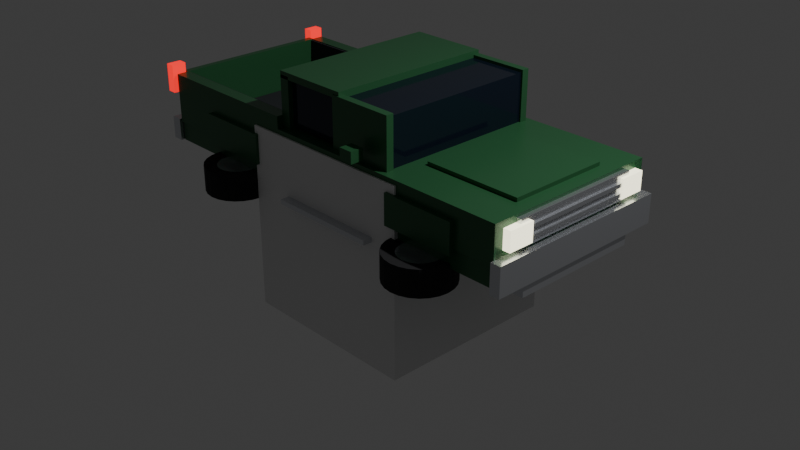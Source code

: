 # Source: pickup.blend  (saved by Blender 5.2.45; exported with 4.5.12 LTS)
import bpy
from mathutils import Matrix  # noqa: F401  (used for matrix-valued properties, if any)

bpy.ops.wm.read_factory_settings(use_empty=True)
scene = bpy.context.scene
scene.name = 'Scene'

# ---- collections
col_collection = bpy.data.collections.new('Collection'); scene.collection.children.link(col_collection)
col_pickup = bpy.data.collections.new('Pickup'); scene.collection.children.link(col_pickup)

# ---- materials (node trees are filled in below, after node groups)
mat_material = bpy.data.materials.new('Material')
mat_material.alpha_threshold = 0.0
mat_material.use_backface_culling_lightprobe_volume = False
mat_material.roughness = 0.5
mat_material.line_color = (0.0, 0.0, 0.0, 1.0)
mat_paint = bpy.data.materials.new('paint')
mat_glass = bpy.data.materials.new('glass')
mat_chrome = bpy.data.materials.new('chrome')
mat_bed_liner = bpy.data.materials.new('bed_liner')
mat_headlight = bpy.data.materials.new('headlight')
mat_taillight = bpy.data.materials.new('taillight')
mat_tire = bpy.data.materials.new('tire')
mat_rim = bpy.data.materials.new('rim')

# ---- material node trees
mat_material.use_nodes = True; mat_material.node_tree.nodes.clear()
_N = mat_material.node_tree.nodes; _L = mat_material.node_tree.links
n0 = _N.new('ShaderNodeOutputMaterial'); n0.name = 'Material Output'; n0.location = (200, 100)
n1 = _N.new('ShaderNodeBsdfPrincipled'); n1.name = 'Principled BSDF'; n1.location = (-200, 100)
n1.inputs[10].default_value = 0.005
_L.new(n1.outputs[0], n0.inputs[0])
n0.is_active_output = True
mat_paint.use_nodes = True; mat_paint.node_tree.nodes.clear()
_N = mat_paint.node_tree.nodes; _L = mat_paint.node_tree.links
n0 = _N.new('ShaderNodeBsdfPrincipled'); n0.name = 'Principled BSDF'; n0.location = (-200, 100)
n0.inputs[0].default_value = (0.02721, 0.1193, 0.04696, 1.0)
n0.inputs[1].default_value = 0.15
n0.inputs[2].default_value = 0.32
n0.inputs[10].default_value = 0.005
n1 = _N.new('ShaderNodeOutputMaterial'); n1.name = 'Material Output'; n1.location = (200, 100)
_L.new(n0.outputs[0], n1.inputs[0])
n1.is_active_output = True
mat_glass.use_nodes = True; mat_glass.node_tree.nodes.clear()
_N = mat_glass.node_tree.nodes; _L = mat_glass.node_tree.links
n0 = _N.new('ShaderNodeBsdfPrincipled'); n0.name = 'Principled BSDF'; n0.location = (-200, 100)
n0.inputs[0].default_value = (0.01002, 0.01739, 0.0331, 1.0)
n0.inputs[1].default_value = 0.4
n0.inputs[2].default_value = 0.1
n0.inputs[10].default_value = 0.005
n1 = _N.new('ShaderNodeOutputMaterial'); n1.name = 'Material Output'; n1.location = (200, 100)
_L.new(n0.outputs[0], n1.inputs[0])
n1.is_active_output = True
mat_chrome.use_nodes = True; mat_chrome.node_tree.nodes.clear()
_N = mat_chrome.node_tree.nodes; _L = mat_chrome.node_tree.links
n0 = _N.new('ShaderNodeBsdfPrincipled'); n0.name = 'Principled BSDF'; n0.location = (-200, 100)
n0.inputs[0].default_value = (0.6921, 0.7106, 0.7484, 1.0)
n0.inputs[1].default_value = 0.85
n0.inputs[2].default_value = 0.2
n0.inputs[10].default_value = 0.005
n1 = _N.new('ShaderNodeOutputMaterial'); n1.name = 'Material Output'; n1.location = (200, 100)
_L.new(n0.outputs[0], n1.inputs[0])
n1.is_active_output = True
mat_bed_liner.use_nodes = True; mat_bed_liner.node_tree.nodes.clear()
_N = mat_bed_liner.node_tree.nodes; _L = mat_bed_liner.node_tree.links
n0 = _N.new('ShaderNodeBsdfPrincipled'); n0.name = 'Principled BSDF'; n0.location = (-200, 100)
n0.inputs[0].default_value = (0.01961, 0.02198, 0.02721, 1.0)
n0.inputs[2].default_value = 0.85
n0.inputs[10].default_value = 0.005
n1 = _N.new('ShaderNodeOutputMaterial'); n1.name = 'Material Output'; n1.location = (200, 100)
_L.new(n0.outputs[0], n1.inputs[0])
n1.is_active_output = True
mat_headlight.use_nodes = True; mat_headlight.node_tree.nodes.clear()
_N = mat_headlight.node_tree.nodes; _L = mat_headlight.node_tree.links
n0 = _N.new('ShaderNodeBsdfPrincipled'); n0.name = 'Principled BSDF'; n0.location = (-200, 100)
n0.inputs[0].default_value = (1.0, 0.9551, 0.6921, 1.0)
n0.inputs[2].default_value = 0.2
n0.inputs[10].default_value = 0.005
n0.inputs[27].default_value = (1.0, 0.9551, 0.6921, 1.0)
n0.inputs[28].default_value = 2.0
n1 = _N.new('ShaderNodeOutputMaterial'); n1.name = 'Material Output'; n1.location = (200, 100)
_L.new(n0.outputs[0], n1.inputs[0])
n1.is_active_output = True
mat_taillight.use_nodes = True; mat_taillight.node_tree.nodes.clear()
_N = mat_taillight.node_tree.nodes; _L = mat_taillight.node_tree.links
n0 = _N.new('ShaderNodeBsdfPrincipled'); n0.name = 'Principled BSDF'; n0.location = (-200, 100)
n0.inputs[0].default_value = (0.7874, 0.01002, 0.01002, 1.0)
n0.inputs[2].default_value = 0.2
n0.inputs[10].default_value = 0.005
n0.inputs[27].default_value = (0.7874, 0.01002, 0.01002, 1.0)
n0.inputs[28].default_value = 1.5
n1 = _N.new('ShaderNodeOutputMaterial'); n1.name = 'Material Output'; n1.location = (200, 100)
_L.new(n0.outputs[0], n1.inputs[0])
n1.is_active_output = True
mat_tire.use_nodes = True; mat_tire.node_tree.nodes.clear()
_N = mat_tire.node_tree.nodes; _L = mat_tire.node_tree.links
n0 = _N.new('ShaderNodeBsdfPrincipled'); n0.name = 'Principled BSDF'; n0.location = (-200, 100)
n0.inputs[0].default_value = (0.01002, 0.01002, 0.01165, 1.0)
n0.inputs[2].default_value = 0.9
n0.inputs[10].default_value = 0.005
n1 = _N.new('ShaderNodeOutputMaterial'); n1.name = 'Material Output'; n1.location = (200, 100)
_L.new(n0.outputs[0], n1.inputs[0])
n1.is_active_output = True
mat_rim.use_nodes = True; mat_rim.node_tree.nodes.clear()
_N = mat_rim.node_tree.nodes; _L = mat_rim.node_tree.links
n0 = _N.new('ShaderNodeBsdfPrincipled'); n0.name = 'Principled BSDF'; n0.location = (-200, 100)
n0.inputs[0].default_value = (0.5225, 0.5542, 0.6038, 1.0)
n0.inputs[1].default_value = 0.8
n0.inputs[2].default_value = 0.25
n0.inputs[10].default_value = 0.005
n1 = _N.new('ShaderNodeOutputMaterial'); n1.name = 'Material Output'; n1.location = (200, 100)
_L.new(n0.outputs[0], n1.inputs[0])
n1.is_active_output = True

# ---- world
world_world = bpy.data.worlds.new('World'); scene.world = world_world
world_world.use_nodes = True; world_world.node_tree.nodes.clear()
_N = world_world.node_tree.nodes; _L = world_world.node_tree.links
n0 = _N.new('ShaderNodeOutputWorld'); n0.name = 'World Output'; n0.location = (200, 100)
n1 = _N.new('ShaderNodeBackground'); n1.name = 'Background'; n1.location = (-200, 100)
n1.inputs[0].default_value = (0.05088, 0.05088, 0.05088, 1.0)
_L.new(n1.outputs[0], n0.inputs[0])
n0.is_active_output = True
world_world.color = (0.05088, 0.05088, 0.05088)
world_world.sun_shadow_jitter_overblur = 0.0

# ---- cameras
cam_camera = bpy.data.cameras.new('Camera')
cam_camera.clip_end = 100.0
cam_camera.ortho_scale = 7.314

# ---- lights
light_light = bpy.data.lights.new('Light', 'POINT')
light_light.energy = 1000.0
light_light.shadow_soft_size = 0.1

# ---- meshes
me_cube = bpy.data.meshes.new('Cube')
me_cube.from_pydata([(1.0, 1.0, 1.0), (1.0, 1.0, -1.0), (1.0, -1.0, 1.0), (1.0, -1.0, -1.0), (-1.0, 1.0, 1.0), (-1.0, 1.0, -1.0), (-1.0, -1.0, 1.0), (-1.0, -1.0, -1.0)], [], [(0, 4, 6, 2), (3, 2, 6, 7), (7, 6, 4, 5), (5, 1, 3, 7), (1, 0, 2, 3), (5, 4, 0, 1)])
_uv = me_cube.uv_layers.new(name='UVMap')
_uv.uv.foreach_set('vector', [0.625, 0.5, 0.875, 0.5, 0.875, 0.75, 0.625, 0.75, 0.375, 0.75, 0.625, 0.75, 0.625, 1.0, 0.375, 1.0, 0.375, 0.0, 0.625, 0.0, 0.625, 0.25, 0.375, 0.25, 0.125, 0.5, 0.375, 0.5, 0.375, 0.75, 0.125, 0.75, 0.375, 0.5, 0.625, 0.5, 0.625, 0.75, 0.375, 0.75, 0.375, 0.25, 0.625, 0.25, 0.625, 0.5, 0.375, 0.5])
me_cube.materials.append(mat_material)
me_cube.use_mirror_vertex_groups = False
me_cube.update()
me_body = bpy.data.meshes.new('body')
me_body.from_pydata([(-2.35, 0.96, 0.44), (2.1, 0.96, 0.44), (2.1, 0.96, 0.65), (-2.35, 0.96, 0.65), (-2.35, -0.96, 0.44), (2.1, -0.96, 0.44), (2.1, -0.96, 0.65), (-2.35, -0.96, 0.65), (0.85, 0.98, 0.65), (2.15, 0.98, 0.65), (2.15, 0.98, 1.05), (0.85, 0.98, 1.05), (0.85, -0.98, 0.65), (2.15, -0.98, 0.65), (2.15, -0.98, 1.05), (0.85, -0.98, 1.05), (0.95, 0.55, 1.05), (2.0, 0.55, 1.05), (2.0, 0.55, 1.09), (0.95, 0.55, 1.09), (0.95, -0.55, 1.05), (2.0, -0.55, 1.05), (2.0, -0.55, 1.09), (0.95, -0.55, 1.09), (0.9, -0.96, 0.6), (1.7, -0.96, 0.6), (1.7, -0.96, 0.92), (0.9, -0.96, 0.92), (0.9, -1.03, 0.6), (1.7, -1.03, 0.6), (1.7, -1.03, 0.92), (0.9, -1.03, 0.92), (0.9, 1.03, 0.6), (1.7, 1.03, 0.6), (1.7, 1.03, 0.92), (0.9, 1.03, 0.92), (0.9, 0.96, 0.6), (1.7, 0.96, 0.6), (1.7, 0.96, 0.92), (0.9, 0.96, 0.92), (-0.65, 0.98, 0.65), (0.85, 0.98, 0.65), (0.85, 0.98, 1.05), (-0.65, 0.98, 1.05), (-0.65, -0.98, 0.65), (0.85, -0.98, 0.65), (0.85, -0.98, 1.05), (-0.65, -0.98, 1.05), (-0.66, 0.91, 1.55), (0.18, 0.91, 1.55), (0.18, 0.91, 1.62), (-0.66, 0.91, 1.62), (-0.66, -0.91, 1.55), (0.18, -0.91, 1.55), (0.18, -0.91, 1.62), (-0.66, -0.91, 1.62), (0.1, -0.84, 1.04), (0.82, -0.84, 1.04), (0.82, -0.84, 1.58), (0.1, -0.84, 1.58), (0.1, -0.92, 1.04), (0.82, -0.92, 1.04), (0.82, -0.92, 1.58), (0.1, -0.92, 1.58), (0.1, 0.92, 1.04), (0.82, 0.92, 1.04), (0.82, 0.92, 1.58), (0.1, 0.92, 1.58), (0.1, 0.84, 1.04), (0.82, 0.84, 1.04), (0.82, 0.84, 1.58), (0.1, 0.84, 1.58), (-0.66, -0.82, 1.05), (-0.55, -0.82, 1.05), (-0.55, -0.82, 1.58), (-0.66, -0.82, 1.58), (-0.66, -0.91, 1.05), (-0.55, -0.91, 1.05), (-0.55, -0.91, 1.58), (-0.66, -0.91, 1.58), (-0.66, 0.91, 1.05), (-0.55, 0.91, 1.05), (-0.55, 0.91, 1.58), (-0.66, 0.91, 1.58), (-0.66, 0.82, 1.05), (-0.55, 0.82, 1.05), (-0.55, 0.82, 1.58), (-0.66, 0.82, 1.58), (-0.66, 0.82, 1.05), (-0.61, 0.82, 1.05), (-0.61, 0.82, 1.25), (-0.66, 0.82, 1.25), (-0.66, -0.82, 1.05), (-0.61, -0.82, 1.05), (-0.61, -0.82, 1.25), (-0.66, -0.82, 1.25), (-2.35, -0.84, 0.65), (-0.65, -0.84, 0.65), (-0.65, -0.84, 1.18), (-2.35, -0.84, 1.18), (-2.35, -0.98, 0.65), (-0.65, -0.98, 0.65), (-0.65, -0.98, 1.18), (-2.35, -0.98, 1.18), (-2.35, 0.98, 0.65), (-0.65, 0.98, 0.65), (-0.65, 0.98, 1.18), (-2.35, 0.98, 1.18), (-2.35, 0.84, 0.65), (-0.65, 0.84, 0.65), (-0.65, 0.84, 1.18), (-2.35, 0.84, 1.18), (-1.75, -0.96, 0.6), (-0.95, -0.96, 0.6), (-0.95, -0.96, 0.92), (-1.75, -0.96, 0.92), (-1.75, -1.03, 0.6), (-0.95, -1.03, 0.6), (-0.95, -1.03, 0.92), (-1.75, -1.03, 0.92), (-1.75, 1.03, 0.6), (-0.95, 1.03, 0.6), (-0.95, 1.03, 0.92), (-1.75, 1.03, 0.92), (-1.75, 0.96, 0.6), (-0.95, 0.96, 0.6), (-0.95, 0.96, 0.92), (-1.75, 0.96, 0.92), (-2.42, 0.85, 0.65), (-2.35, 0.85, 0.65), (-2.35, 0.85, 1.18), (-2.42, 0.85, 1.18), (-2.42, -0.85, 0.65), (-2.35, -0.85, 0.65), (-2.35, -0.85, 1.18), (-2.42, -0.85, 1.18), (0.45, -1.0, 1.12), (0.6, -1.0, 1.12), (0.6, -1.0, 1.24), (0.45, -1.0, 1.24), (0.45, -1.14, 1.12), (0.6, -1.14, 1.12), (0.6, -1.14, 1.24), (0.45, -1.14, 1.24), (0.45, 1.14, 1.12), (0.6, 1.14, 1.12), (0.6, 1.14, 1.24), (0.45, 1.14, 1.24), (0.45, 1.0, 1.12), (0.6, 1.0, 1.12), (0.6, 1.0, 1.24), (0.45, 1.0, 1.24)], [], [(0, 3, 2, 1), (7, 4, 5, 6), (4, 7, 3, 0), (1, 2, 6, 5), (4, 0, 1, 5), (3, 7, 6, 2), (8, 11, 10, 9), (15, 12, 13, 14), (12, 15, 11, 8), (9, 10, 14, 13), (12, 8, 9, 13), (11, 15, 14, 10), (16, 19, 18, 17), (23, 20, 21, 22), (20, 23, 19, 16), (17, 18, 22, 21), (20, 16, 17, 21), (19, 23, 22, 18), (24, 27, 26, 25), (31, 28, 29, 30), (28, 31, 27, 24), (25, 26, 30, 29), (28, 24, 25, 29), (27, 31, 30, 26), (32, 35, 34, 33), (39, 36, 37, 38), (36, 39, 35, 32), (33, 34, 38, 37), (36, 32, 33, 37), (35, 39, 38, 34), (40, 43, 42, 41), (47, 44, 45, 46), (44, 47, 43, 40), (41, 42, 46, 45), (44, 40, 41, 45), (43, 47, 46, 42), (48, 51, 50, 49), (55, 52, 53, 54), (52, 55, 51, 48), (49, 50, 54, 53), (52, 48, 49, 53), (51, 55, 54, 50), (56, 59, 58, 57), (63, 60, 61, 62), (60, 63, 59, 56), (57, 58, 62, 61), (60, 56, 57, 61), (59, 63, 62, 58), (64, 67, 66, 65), (71, 68, 69, 70), (68, 71, 67, 64), (65, 66, 70, 69), (68, 64, 65, 69), (67, 71, 70, 66), (72, 75, 74, 73), (79, 76, 77, 78), (76, 79, 75, 72), (73, 74, 78, 77), (76, 72, 73, 77), (75, 79, 78, 74), (80, 83, 82, 81), (87, 84, 85, 86), (84, 87, 83, 80), (81, 82, 86, 85), (84, 80, 81, 85), (83, 87, 86, 82), (88, 91, 90, 89), (95, 92, 93, 94), (92, 95, 91, 88), (89, 90, 94, 93), (92, 88, 89, 93), (91, 95, 94, 90), (96, 99, 98, 97), (103, 100, 101, 102), (100, 103, 99, 96), (97, 98, 102, 101), (100, 96, 97, 101), (99, 103, 102, 98), (104, 107, 106, 105), (111, 108, 109, 110), (108, 111, 107, 104), (105, 106, 110, 109), (108, 104, 105, 109), (107, 111, 110, 106), (112, 115, 114, 113), (119, 116, 117, 118), (116, 119, 115, 112), (113, 114, 118, 117), (116, 112, 113, 117), (115, 119, 118, 114), (120, 123, 122, 121), (127, 124, 125, 126), (124, 127, 123, 120), (121, 122, 126, 125), (124, 120, 121, 125), (123, 127, 126, 122), (128, 131, 130, 129), (135, 132, 133, 134), (132, 135, 131, 128), (129, 130, 134, 133), (132, 128, 129, 133), (131, 135, 134, 130), (136, 139, 138, 137), (143, 140, 141, 142), (140, 143, 139, 136), (137, 138, 142, 141), (140, 136, 137, 141), (139, 143, 142, 138), (144, 147, 146, 145), (151, 148, 149, 150), (148, 151, 147, 144), (145, 146, 150, 149), (148, 144, 145, 149), (147, 151, 150, 146)])
me_body.materials.append(mat_paint)
me_body.update()
me_windows = bpy.data.meshes.new('windows')
me_windows.from_pydata([(0.16, 0.84, 1.05), (0.8, 0.84, 1.05), (0.8, 0.84, 1.55), (0.16, 0.84, 1.55), (0.16, -0.84, 1.05), (0.8, -0.84, 1.05), (0.8, -0.84, 1.55), (0.16, -0.84, 1.55), (-0.55, -0.84, 1.08), (0.15, -0.84, 1.08), (0.15, -0.84, 1.54), (-0.55, -0.84, 1.54), (-0.55, -0.86, 1.08), (0.15, -0.86, 1.08), (0.15, -0.86, 1.54), (-0.55, -0.86, 1.54), (-0.55, 0.86, 1.08), (0.15, 0.86, 1.08), (0.15, 0.86, 1.54), (-0.55, 0.86, 1.54), (-0.55, 0.84, 1.08), (0.15, 0.84, 1.08), (0.15, 0.84, 1.54), (-0.55, 0.84, 1.54), (-0.64, 0.76, 1.25), (-0.62, 0.76, 1.25), (-0.62, 0.76, 1.54), (-0.64, 0.76, 1.54), (-0.64, -0.76, 1.25), (-0.62, -0.76, 1.25), (-0.62, -0.76, 1.54), (-0.64, -0.76, 1.54)], [], [(0, 3, 2, 1), (7, 4, 5, 6), (4, 7, 3, 0), (1, 2, 6, 5), (4, 0, 1, 5), (3, 7, 6, 2), (8, 11, 10, 9), (15, 12, 13, 14), (12, 15, 11, 8), (9, 10, 14, 13), (12, 8, 9, 13), (11, 15, 14, 10), (16, 19, 18, 17), (23, 20, 21, 22), (20, 23, 19, 16), (17, 18, 22, 21), (20, 16, 17, 21), (19, 23, 22, 18), (24, 27, 26, 25), (31, 28, 29, 30), (28, 31, 27, 24), (25, 26, 30, 29), (28, 24, 25, 29), (27, 31, 30, 26)])
me_windows.materials.append(mat_glass)
me_windows.update()
me_trim = bpy.data.meshes.new('trim')
me_trim.from_pydata([(2.15, 1.02, 0.42), (2.26, 1.02, 0.42), (2.26, 1.02, 0.72), (2.15, 1.02, 0.72), (2.15, -1.02, 0.42), (2.26, -1.02, 0.42), (2.26, -1.02, 0.72), (2.15, -1.02, 0.72), (2.12, 0.7, 0.3), (2.24, 0.7, 0.3), (2.24, 0.7, 0.42), (2.12, 0.7, 0.42), (2.12, -0.7, 0.3), (2.24, -0.7, 0.3), (2.24, -0.7, 0.42), (2.12, -0.7, 0.42), (2.15, 0.72, 0.75), (2.2, 0.72, 0.75), (2.2, 0.72, 1.02), (2.15, 0.72, 1.02), (2.15, -0.72, 0.75), (2.2, -0.72, 0.75), (2.2, -0.72, 1.02), (2.15, -0.72, 1.02), (2.18, 0.68, 0.8), (2.22, 0.68, 0.8), (2.22, 0.68, 0.84), (2.18, 0.68, 0.84), (2.18, -0.68, 0.8), (2.22, -0.68, 0.8), (2.22, -0.68, 0.84), (2.18, -0.68, 0.84), (2.18, 0.68, 0.9), (2.22, 0.68, 0.9), (2.22, 0.68, 0.94), (2.18, 0.68, 0.94), (2.18, -0.68, 0.9), (2.22, -0.68, 0.9), (2.22, -0.68, 0.94), (2.18, -0.68, 0.94), (-2.48, 1.0, 0.44), (-2.36, 1.0, 0.44), (-2.36, 1.0, 0.68), (-2.48, 1.0, 0.68), (-2.48, -1.0, 0.44), (-2.36, -1.0, 0.44), (-2.36, -1.0, 0.68), (-2.48, -1.0, 0.68), (-2.54, 0.1, 0.46), (-2.48, 0.1, 0.46), (-2.48, 0.1, 0.54), (-2.54, 0.1, 0.54), (-2.54, -0.1, 0.46), (-2.48, -0.1, 0.46), (-2.48, -0.1, 0.54), (-2.54, -0.1, 0.54), (-0.5, -0.98, 0.35), (0.7, -0.98, 0.35), (0.7, -0.98, 0.4), (-0.5, -0.98, 0.4), (-0.5, -1.1, 0.35), (0.7, -1.1, 0.35), (0.7, -1.1, 0.4), (-0.5, -1.1, 0.4), (-0.5, 1.1, 0.35), (0.7, 1.1, 0.35), (0.7, 1.1, 0.4), (-0.5, 1.1, 0.4), (-0.5, 0.98, 0.35), (0.7, 0.98, 0.35), (0.7, 0.98, 0.4), (-0.5, 0.98, 0.4), (0.44, -1.02, 1.14), (0.46, -1.02, 1.14), (0.46, -1.02, 1.22), (0.44, -1.02, 1.22), (0.44, -1.12, 1.14), (0.46, -1.12, 1.14), (0.46, -1.12, 1.22), (0.44, -1.12, 1.22), (0.44, 1.12, 1.14), (0.46, 1.12, 1.14), (0.46, 1.12, 1.22), (0.44, 1.12, 1.22), (0.44, 1.02, 1.14), (0.46, 1.02, 1.14), (0.46, 1.02, 1.22), (0.44, 1.02, 1.22), (-2.44, 0.15, 1.05), (-2.42, 0.15, 1.05), (-2.42, 0.15, 1.12), (-2.44, 0.15, 1.12), (-2.44, -0.15, 1.05), (-2.42, -0.15, 1.05), (-2.42, -0.15, 1.12), (-2.44, -0.15, 1.12)], [], [(0, 3, 2, 1), (7, 4, 5, 6), (4, 7, 3, 0), (1, 2, 6, 5), (4, 0, 1, 5), (3, 7, 6, 2), (8, 11, 10, 9), (15, 12, 13, 14), (12, 15, 11, 8), (9, 10, 14, 13), (12, 8, 9, 13), (11, 15, 14, 10), (16, 19, 18, 17), (23, 20, 21, 22), (20, 23, 19, 16), (17, 18, 22, 21), (20, 16, 17, 21), (19, 23, 22, 18), (24, 27, 26, 25), (31, 28, 29, 30), (28, 31, 27, 24), (25, 26, 30, 29), (28, 24, 25, 29), (27, 31, 30, 26), (32, 35, 34, 33), (39, 36, 37, 38), (36, 39, 35, 32), (33, 34, 38, 37), (36, 32, 33, 37), (35, 39, 38, 34), (40, 43, 42, 41), (47, 44, 45, 46), (44, 47, 43, 40), (41, 42, 46, 45), (44, 40, 41, 45), (43, 47, 46, 42), (48, 51, 50, 49), (55, 52, 53, 54), (52, 55, 51, 48), (49, 50, 54, 53), (52, 48, 49, 53), (51, 55, 54, 50), (56, 59, 58, 57), (63, 60, 61, 62), (60, 63, 59, 56), (57, 58, 62, 61), (60, 56, 57, 61), (59, 63, 62, 58), (64, 67, 66, 65), (71, 68, 69, 70), (68, 71, 67, 64), (65, 66, 70, 69), (68, 64, 65, 69), (67, 71, 70, 66), (72, 75, 74, 73), (79, 76, 77, 78), (76, 79, 75, 72), (73, 74, 78, 77), (76, 72, 73, 77), (75, 79, 78, 74), (80, 83, 82, 81), (87, 84, 85, 86), (84, 87, 83, 80), (81, 82, 86, 85), (84, 80, 81, 85), (83, 87, 86, 82), (88, 91, 90, 89), (95, 92, 93, 94), (92, 95, 91, 88), (89, 90, 94, 93), (92, 88, 89, 93), (91, 95, 94, 90)])
me_trim.materials.append(mat_chrome)
me_trim.update()
me_bed_liner = bpy.data.meshes.new('bed_liner')
me_bed_liner.from_pydata([(-2.34, 0.84, 0.65), (-0.66, 0.84, 0.65), (-0.66, 0.84, 0.68), (-2.34, 0.84, 0.68), (-2.34, -0.84, 0.65), (-0.66, -0.84, 0.65), (-0.66, -0.84, 0.68), (-2.34, -0.84, 0.68), (-0.68, 0.84, 0.68), (-0.65, 0.84, 0.68), (-0.65, 0.84, 1.17), (-0.68, 0.84, 1.17), (-0.68, -0.84, 0.68), (-0.65, -0.84, 0.68), (-0.65, -0.84, 1.17), (-0.68, -0.84, 1.17), (-2.34, -0.82, 0.68), (-0.68, -0.82, 0.68), (-0.68, -0.82, 1.17), (-2.34, -0.82, 1.17), (-2.34, -0.84, 0.68), (-0.68, -0.84, 0.68), (-0.68, -0.84, 1.17), (-2.34, -0.84, 1.17), (-2.34, 0.84, 0.68), (-0.68, 0.84, 0.68), (-0.68, 0.84, 1.17), (-2.34, 0.84, 1.17), (-2.34, 0.82, 0.68), (-0.68, 0.82, 0.68), (-0.68, 0.82, 1.17), (-2.34, 0.82, 1.17)], [], [(0, 3, 2, 1), (7, 4, 5, 6), (4, 7, 3, 0), (1, 2, 6, 5), (4, 0, 1, 5), (3, 7, 6, 2), (8, 11, 10, 9), (15, 12, 13, 14), (12, 15, 11, 8), (9, 10, 14, 13), (12, 8, 9, 13), (11, 15, 14, 10), (16, 19, 18, 17), (23, 20, 21, 22), (20, 23, 19, 16), (17, 18, 22, 21), (20, 16, 17, 21), (19, 23, 22, 18), (24, 27, 26, 25), (31, 28, 29, 30), (28, 31, 27, 24), (25, 26, 30, 29), (28, 24, 25, 29), (27, 31, 30, 26)])
me_bed_liner.materials.append(mat_bed_liner)
me_bed_liner.update()
me_headlight_mesh = bpy.data.meshes.new('headlight_mesh')
me_headlight_mesh.from_pydata([(-0.05, 0.14, -0.1), (0.05, 0.14, -0.1), (0.05, 0.14, 0.1), (-0.05, 0.14, 0.1), (-0.05, -0.14, -0.1), (0.05, -0.14, -0.1), (0.05, -0.14, 0.1), (-0.05, -0.14, 0.1)], [], [(0, 3, 2, 1), (7, 4, 5, 6), (4, 7, 3, 0), (1, 2, 6, 5), (4, 0, 1, 5), (3, 7, 6, 2)])
me_headlight_mesh.materials.append(mat_headlight)
me_headlight_mesh.update()
me_taillight_mesh = bpy.data.meshes.new('taillight_mesh')
me_taillight_mesh.from_pydata([(-0.05, 0.08, -0.15), (0.05, 0.08, -0.15), (0.05, 0.08, 0.15), (-0.05, 0.08, 0.15), (-0.05, -0.08, -0.15), (0.05, -0.08, -0.15), (0.05, -0.08, 0.15), (-0.05, -0.08, 0.15)], [], [(0, 3, 2, 1), (7, 4, 5, 6), (4, 7, 3, 0), (1, 2, 6, 5), (4, 0, 1, 5), (3, 7, 6, 2)])
me_taillight_mesh.materials.append(mat_taillight)
me_taillight_mesh.update()
me_wheel_mesh = bpy.data.meshes.new('wheel_mesh')
me_wheel_mesh.from_pydata([(0.35, 0.0, 0.14), (0.35, 0.0, -0.14), (0.217, 0.0, 0.126), (0.217, 0.0, -0.126), (0.098, 0.0, 0.133), (0.098, 0.0, -0.133), (0.3381, -0.09059, 0.14), (0.3381, -0.09059, -0.14), (0.2096, -0.05616, 0.126), (0.2096, -0.05616, -0.126), (0.09466, -0.02536, 0.133), (0.09466, -0.02536, -0.133), (0.3031, -0.175, 0.14), (0.3031, -0.175, -0.14), (0.1879, -0.1085, 0.126), (0.1879, -0.1085, -0.126), (0.08487, -0.049, 0.133), (0.08487, -0.049, -0.133), (0.2475, -0.2475, 0.14), (0.2475, -0.2475, -0.14), (0.1534, -0.1534, 0.126), (0.1534, -0.1534, -0.126), (0.0693, -0.0693, 0.133), (0.0693, -0.0693, -0.133), (0.175, -0.3031, 0.14), (0.175, -0.3031, -0.14), (0.1085, -0.1879, 0.126), (0.1085, -0.1879, -0.126), (0.049, -0.08487, 0.133), (0.049, -0.08487, -0.133), (0.09059, -0.3381, 0.14), (0.09059, -0.3381, -0.14), (0.05616, -0.2096, 0.126), (0.05616, -0.2096, -0.126), (0.02536, -0.09466, 0.133), (0.02536, -0.09466, -0.133), (2.143e-17, -0.35, 0.14), (2.143e-17, -0.35, -0.14), (1.329e-17, -0.217, 0.126), (1.329e-17, -0.217, -0.126), (6.001e-18, -0.098, 0.133), (6.001e-18, -0.098, -0.133), (-0.09059, -0.3381, 0.14), (-0.09059, -0.3381, -0.14), (-0.05616, -0.2096, 0.126), (-0.05616, -0.2096, -0.126), (-0.02536, -0.09466, 0.133), (-0.02536, -0.09466, -0.133), (-0.175, -0.3031, 0.14), (-0.175, -0.3031, -0.14), (-0.1085, -0.1879, 0.126), (-0.1085, -0.1879, -0.126), (-0.049, -0.08487, 0.133), (-0.049, -0.08487, -0.133), (-0.2475, -0.2475, 0.14), (-0.2475, -0.2475, -0.14), (-0.1534, -0.1534, 0.126), (-0.1534, -0.1534, -0.126), (-0.0693, -0.0693, 0.133), (-0.0693, -0.0693, -0.133), (-0.3031, -0.175, 0.14), (-0.3031, -0.175, -0.14), (-0.1879, -0.1085, 0.126), (-0.1879, -0.1085, -0.126), (-0.08487, -0.049, 0.133), (-0.08487, -0.049, -0.133), (-0.3381, -0.09059, 0.14), (-0.3381, -0.09059, -0.14), (-0.2096, -0.05616, 0.126), (-0.2096, -0.05616, -0.126), (-0.09466, -0.02536, 0.133), (-0.09466, -0.02536, -0.133), (-0.35, -4.286e-17, 0.14), (-0.35, -4.286e-17, -0.14), (-0.217, -2.657e-17, 0.126), (-0.217, -2.657e-17, -0.126), (-0.098, -1.2e-17, 0.133), (-0.098, -1.2e-17, -0.133), (-0.3381, 0.09059, 0.14), (-0.3381, 0.09059, -0.14), (-0.2096, 0.05616, 0.126), (-0.2096, 0.05616, -0.126), (-0.09466, 0.02536, 0.133), (-0.09466, 0.02536, -0.133), (-0.3031, 0.175, 0.14), (-0.3031, 0.175, -0.14), (-0.1879, 0.1085, 0.126), (-0.1879, 0.1085, -0.126), (-0.08487, 0.049, 0.133), (-0.08487, 0.049, -0.133), (-0.2475, 0.2475, 0.14), (-0.2475, 0.2475, -0.14), (-0.1534, 0.1534, 0.126), (-0.1534, 0.1534, -0.126), (-0.0693, 0.0693, 0.133), (-0.0693, 0.0693, -0.133), (-0.175, 0.3031, 0.14), (-0.175, 0.3031, -0.14), (-0.1085, 0.1879, 0.126), (-0.1085, 0.1879, -0.126), (-0.049, 0.08487, 0.133), (-0.049, 0.08487, -0.133), (-0.09059, 0.3381, 0.14), (-0.09059, 0.3381, -0.14), (-0.05616, 0.2096, 0.126), (-0.05616, 0.2096, -0.126), (-0.02536, 0.09466, 0.133), (-0.02536, 0.09466, -0.133), (-6.429e-17, 0.35, 0.14), (-6.429e-17, 0.35, -0.14), (-3.986e-17, 0.217, 0.126), (-3.986e-17, 0.217, -0.126), (-1.8e-17, 0.098, 0.133), (-1.8e-17, 0.098, -0.133), (0.09059, 0.3381, 0.14), (0.09059, 0.3381, -0.14), (0.05616, 0.2096, 0.126), (0.05616, 0.2096, -0.126), (0.02536, 0.09466, 0.133), (0.02536, 0.09466, -0.133), (0.175, 0.3031, 0.14), (0.175, 0.3031, -0.14), (0.1085, 0.1879, 0.126), (0.1085, 0.1879, -0.126), (0.049, 0.08487, 0.133), (0.049, 0.08487, -0.133), (0.2475, 0.2475, 0.14), (0.2475, 0.2475, -0.14), (0.1534, 0.1534, 0.126), (0.1534, 0.1534, -0.126), (0.0693, 0.0693, 0.133), (0.0693, 0.0693, -0.133), (0.3031, 0.175, 0.14), (0.3031, 0.175, -0.14), (0.1879, 0.1085, 0.126), (0.1879, 0.1085, -0.126), (0.08487, 0.049, 0.133), (0.08487, 0.049, -0.133), (0.3381, 0.09059, 0.14), (0.3381, 0.09059, -0.14), (0.2096, 0.05616, 0.126), (0.2096, 0.05616, -0.126), (0.09466, 0.02536, 0.133), (0.09466, 0.02536, -0.133), (0.0, 0.0, 0.1428), (0.0, 0.0, -0.1428)], [], [(1, 0, 6, 7), (7, 6, 12, 13), (13, 12, 18, 19), (19, 18, 24, 25), (25, 24, 30, 31), (31, 30, 36, 37), (37, 36, 42, 43), (43, 42, 48, 49), (49, 48, 54, 55), (55, 54, 60, 61), (61, 60, 66, 67), (67, 66, 72, 73), (73, 72, 78, 79), (79, 78, 84, 85), (85, 84, 90, 91), (91, 90, 96, 97), (97, 96, 102, 103), (103, 102, 108, 109), (109, 108, 114, 115), (115, 114, 120, 121), (121, 120, 126, 127), (127, 126, 132, 133), (133, 132, 138, 139), (139, 138, 0, 1), (0, 2, 8, 6), (3, 1, 7, 9), (6, 8, 14, 12), (9, 7, 13, 15), (12, 14, 20, 18), (15, 13, 19, 21), (18, 20, 26, 24), (21, 19, 25, 27), (24, 26, 32, 30), (27, 25, 31, 33), (30, 32, 38, 36), (33, 31, 37, 39), (36, 38, 44, 42), (39, 37, 43, 45), (42, 44, 50, 48), (45, 43, 49, 51), (48, 50, 56, 54), (51, 49, 55, 57), (54, 56, 62, 60), (57, 55, 61, 63), (60, 62, 68, 66), (63, 61, 67, 69), (66, 68, 74, 72), (69, 67, 73, 75), (72, 74, 80, 78), (75, 73, 79, 81), (78, 80, 86, 84), (81, 79, 85, 87), (84, 86, 92, 90), (87, 85, 91, 93), (90, 92, 98, 96), (93, 91, 97, 99), (96, 98, 104, 102), (99, 97, 103, 105), (102, 104, 110, 108), (105, 103, 109, 111), (108, 110, 116, 114), (111, 109, 115, 117), (114, 116, 122, 120), (117, 115, 121, 123), (120, 122, 128, 126), (123, 121, 127, 129), (126, 128, 134, 132), (129, 127, 133, 135), (132, 134, 140, 138), (135, 133, 139, 141), (138, 140, 2, 0), (141, 139, 1, 3), (2, 4, 10, 8), (5, 3, 9, 11), (8, 10, 16, 14), (11, 9, 15, 17), (14, 16, 22, 20), (17, 15, 21, 23), (20, 22, 28, 26), (23, 21, 27, 29), (26, 28, 34, 32), (29, 27, 33, 35), (32, 34, 40, 38), (35, 33, 39, 41), (38, 40, 46, 44), (41, 39, 45, 47), (44, 46, 52, 50), (47, 45, 51, 53), (50, 52, 58, 56), (53, 51, 57, 59), (56, 58, 64, 62), (59, 57, 63, 65), (62, 64, 70, 68), (65, 63, 69, 71), (68, 70, 76, 74), (71, 69, 75, 77), (74, 76, 82, 80), (77, 75, 81, 83), (80, 82, 88, 86), (83, 81, 87, 89), (86, 88, 94, 92), (89, 87, 93, 95), (92, 94, 100, 98), (95, 93, 99, 101), (98, 100, 106, 104), (101, 99, 105, 107), (104, 106, 112, 110), (107, 105, 111, 113), (110, 112, 118, 116), (113, 111, 117, 119), (116, 118, 124, 122), (119, 117, 123, 125), (122, 124, 130, 128), (125, 123, 129, 131), (128, 130, 136, 134), (131, 129, 135, 137), (134, 136, 142, 140), (137, 135, 141, 143), (140, 142, 4, 2), (143, 141, 3, 5), (4, 144, 10), (145, 5, 11), (10, 144, 16), (145, 11, 17), (16, 144, 22), (145, 17, 23), (22, 144, 28), (145, 23, 29), (28, 144, 34), (145, 29, 35), (34, 144, 40), (145, 35, 41), (40, 144, 46), (145, 41, 47), (46, 144, 52), (145, 47, 53), (52, 144, 58), (145, 53, 59), (58, 144, 64), (145, 59, 65), (64, 144, 70), (145, 65, 71), (70, 144, 76), (145, 71, 77), (76, 144, 82), (145, 77, 83), (82, 144, 88), (145, 83, 89), (88, 144, 94), (145, 89, 95), (94, 144, 100), (145, 95, 101), (100, 144, 106), (145, 101, 107), (106, 144, 112), (145, 107, 113), (112, 144, 118), (145, 113, 119), (118, 144, 124), (145, 119, 125), (124, 144, 130), (145, 125, 131), (130, 144, 136), (145, 131, 137), (136, 144, 142), (145, 137, 143), (142, 144, 4), (145, 143, 5)])
me_wheel_mesh.polygons.foreach_set('material_index', [0, 0, 0, 0, 0, 0, 0, 0, 0, 0, 0, 0, 0, 0, 0, 0, 0, 0, 0, 0, 0, 0, 0, 0, 0, 0, 0, 0, 0, 0, 0, 0, 0, 0, 0, 0, 0, 0, 0, 0, 0, 0, 0, 0, 0, 0, 0, 0, 0, 0, 0, 0, 0, 0, 0, 0, 0, 0, 0, 0, 0, 0, 0, 0, 0, 0, 0, 0, 0, 0, 0, 0, 1, 1, 1, 1, 1, 1, 1, 1, 1, 1, 1, 1, 1, 1, 1, 1, 1, 1, 1, 1, 1, 1, 1, 1, 1, 1, 1, 1, 1, 1, 1, 1, 1, 1, 1, 1, 1, 1, 1, 1, 1, 1, 1, 1, 1, 1, 1, 1, 1, 1, 1, 1, 1, 1, 1, 1, 1, 1, 1, 1, 1, 1, 1, 1, 1, 1, 1, 1, 1, 1, 1, 1, 1, 1, 1, 1, 1, 1, 1, 1, 1, 1, 1, 1, 1, 1, 1, 1, 1, 1, 1, 1, 1, 1, 1, 1])
me_wheel_mesh.materials.append(mat_tire)
me_wheel_mesh.materials.append(mat_rim)
me_wheel_mesh.update()

# ---- objects
ob_cube = bpy.data.objects.new('Cube', me_cube)
ob_light = bpy.data.objects.new('Light', light_light)
ob_camera = bpy.data.objects.new('Camera', cam_camera)
ob_body = bpy.data.objects.new('Body', me_body)
ob_windows = bpy.data.objects.new('Windows', me_windows)
ob_trim = bpy.data.objects.new('Trim', me_trim)
ob_bedliner = bpy.data.objects.new('BedLiner', me_bed_liner)
ob_headlightl = bpy.data.objects.new('HeadlightL', me_headlight_mesh)
ob_headlightr = bpy.data.objects.new('HeadlightR', me_headlight_mesh)
ob_taillightl = bpy.data.objects.new('TaillightL', me_taillight_mesh)
ob_taillightr = bpy.data.objects.new('TaillightR', me_taillight_mesh)
ob_wheel_fl = bpy.data.objects.new('Wheel_FL', me_wheel_mesh)
ob_wheel_fr = bpy.data.objects.new('Wheel_FR', me_wheel_mesh)
ob_wheel_rl = bpy.data.objects.new('Wheel_RL', me_wheel_mesh)
ob_wheel_rr = bpy.data.objects.new('Wheel_RR', me_wheel_mesh)

# ---- transforms, parenting, visibility, modifiers, constraints
ob_cube.location = (0.0, 0.0, 0.0)
ob_cube.lock_rotations_4d = False
ob_cube.empty_display_type = 'ARROWS'
ob_cube.lineart.crease_threshold = 0.0
ob_light.location = (4.076, 1.005, 5.904)
ob_light.rotation_euler = (0.6503, 0.05522, 1.866)
ob_light.lock_rotations_4d = False
ob_light.empty_display_type = 'ARROWS'
ob_light.color = (0.0, 0.0, 0.0, 0.0)
ob_light.lineart.crease_threshold = 0.0
ob_camera.location = (7.359, -6.926, 4.958)
ob_camera.rotation_euler = (1.109, 0.0, 0.8149)
ob_camera.lock_rotations_4d = False
ob_camera.empty_display_type = 'ARROWS'
ob_camera.color = (0.0, 0.0, 0.0, 0.0)
ob_camera.display_type = 'WIRE'
ob_camera.lineart.crease_threshold = 0.0
ob_body.location = (0.0, 0.0, 0.0)
ob_windows.location = (0.0, 0.0, 0.0)
ob_trim.location = (0.0, 0.0, 0.0)
ob_bedliner.location = (0.0, 0.0, 0.0)
ob_headlightl.location = (2.18, -0.74, 0.88)
ob_headlightr.location = (2.18, 0.74, 0.88)
ob_taillightl.location = (-2.44, -0.93, 1.12)
ob_taillightr.location = (-2.44, 0.93, 1.12)
ob_wheel_fl.location = (1.3, -0.98, 0.35)
ob_wheel_fr.location = (1.3, 0.98, 0.35)
ob_wheel_rl.location = (-1.35, -0.98, 0.35)
ob_wheel_rr.location = (-1.35, 0.98, 0.35)

# ---- collection membership
col_collection.objects.link(ob_cube)
col_collection.objects.link(ob_light)
col_collection.objects.link(ob_camera)
col_pickup.objects.link(ob_body)
col_pickup.objects.link(ob_windows)
col_pickup.objects.link(ob_trim)
col_pickup.objects.link(ob_bedliner)
col_pickup.objects.link(ob_headlightl)
col_pickup.objects.link(ob_headlightr)
col_pickup.objects.link(ob_taillightl)
col_pickup.objects.link(ob_taillightr)
col_pickup.objects.link(ob_wheel_fl)
col_pickup.objects.link(ob_wheel_fr)
col_pickup.objects.link(ob_wheel_rl)
col_pickup.objects.link(ob_wheel_rr)

# ---- scene / render settings (as saved in the file)
scene.camera = ob_camera
scene.frame_start = 1; scene.frame_end = 250; scene.frame_set(1)
scene.render.engine = 'BLENDER_EEVEE_NEXT'
scene.render.bake_bias = 0.0
scene.render.bake_samples = 0
scene.render.compositor_device = 'GPU'
scene.eevee.use_volume_custom_range = False
scene.eevee.fast_gi_thickness_near = 0.1
scene.eevee.fast_gi_thickness_far = 0.0
scene.eevee.ray_tracing_options.screen_trace_thickness = 0.1
bpy.context.view_layer.update()
